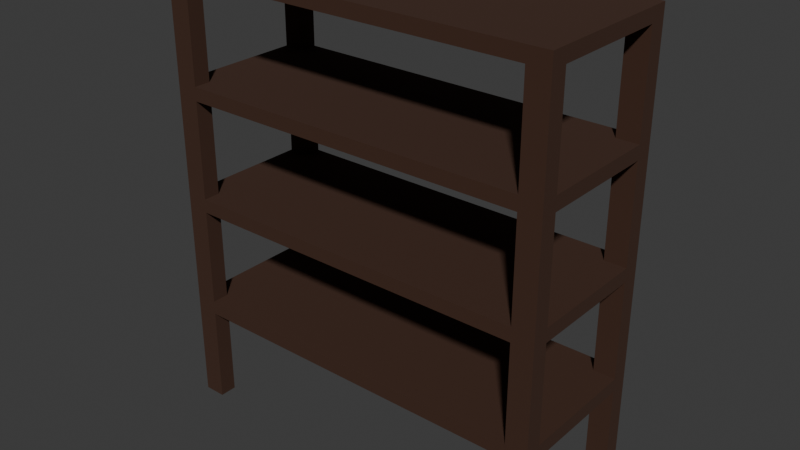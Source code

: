 # Source: shelf.blend  (saved by Blender 4.1.24; exported with 4.5.12 LTS)
import bpy
from mathutils import Matrix  # noqa: F401  (used for matrix-valued properties, if any)

bpy.ops.wm.read_factory_settings(use_empty=True)
scene = bpy.context.scene
scene.name = 'Scene'

# ---- collections
col_collection = bpy.data.collections.new('Collection'); scene.collection.children.link(col_collection)

# ---- materials (node trees are filled in below, after node groups)
mat_material = bpy.data.materials.new('Material')
mat_material.alpha_threshold = 0.0
mat_material.use_transparent_shadow = False
mat_material.roughness = 0.5
mat_material.line_color = (0.0, 0.0, 0.0, 1.0)

# ---- material node trees
mat_material.use_nodes = True; mat_material.node_tree.nodes.clear()
_N = mat_material.node_tree.nodes; _L = mat_material.node_tree.links
n0 = _N.new('ShaderNodeOutputMaterial'); n0.name = 'Material Output'; n0.location = (300, 300)
n1 = _N.new('ShaderNodeBsdfPrincipled'); n1.name = 'Principled BSDF'; n1.location = (10, 300)
n1.inputs[0].default_value = (0.05087, 0.02059, 0.01071, 1.0)
n1.inputs[2].default_value = 1.0
n1.inputs[3].default_value = 1.45
_L.new(n1.outputs[0], n0.inputs[0])
n0.is_active_output = True

# ---- world
world_world = bpy.data.worlds.new('World'); scene.world = world_world
world_world.use_nodes = True; world_world.node_tree.nodes.clear()
_N = world_world.node_tree.nodes; _L = world_world.node_tree.links
n0 = _N.new('ShaderNodeOutputWorld'); n0.name = 'World Output'; n0.location = (300, 300)
n1 = _N.new('ShaderNodeBackground'); n1.name = 'Background'; n1.location = (10, 300)
n1.inputs[0].default_value = (0.05088, 0.05088, 0.05088, 1.0)
_L.new(n1.outputs[0], n0.inputs[0])
n0.is_active_output = True
world_world.color = (0.05088, 0.05088, 0.05088)
world_world.use_sun_shadow = False
world_world.sun_shadow_jitter_overblur = 0.0

# ---- meshes
me_cube_001 = bpy.data.meshes.new('Cube.001')
me_cube_001.from_pydata([(-2.0, 0.7871, -0.5749), (-2.0, 0.7871, -0.716), (-2.0, -0.7871, -0.5749), (-2.0, -0.7871, -0.716), (2.0, 0.7871, -0.5749), (2.0, 0.7871, -0.716), (2.0, -0.7871, -0.5749), (2.0, -0.7871, -0.716), (0.0, -0.7871, -0.5749), (0.0, -0.7871, -0.716), (0.0, 0.7871, -0.5749), (0.0, 0.7871, -0.716), (-2.0, 0.6122, -0.716), (-2.0, 0.4373, -0.716), (-2.0, 0.2624, -0.716), (-2.0, 0.08746, -0.716), (-2.0, -0.08746, -0.716), (-2.0, -0.2624, -0.716), (-2.0, -0.4373, -0.716), (-2.0, -0.6122, -0.716), (0.2222, -0.7871, -0.716), (0.4444, -0.7871, -0.716), (0.6667, -0.7871, -0.716), (0.8889, -0.7871, -0.716), (1.111, -0.7871, -0.716), (1.333, -0.7871, -0.716), (1.556, -0.7871, -0.716), (1.778, -0.7871, -0.716), (2.0, -0.6122, -0.716), (2.0, -0.4373, -0.716), (2.0, -0.2624, -0.716), (2.0, -0.08746, -0.716), (2.0, 0.08746, -0.716), (2.0, 0.2624, -0.716), (2.0, 0.4373, -0.716), (2.0, 0.6122, -0.716), (-0.2222, 0.7871, -0.716), (-0.4444, 0.7871, -0.716), (-0.6667, 0.7871, -0.716), (-0.8889, 0.7871, -0.716), (-1.111, 0.7871, -0.716), (-1.333, 0.7871, -0.716), (-1.556, 0.7871, -0.716), (-1.778, 0.7871, -0.716), (-1.778, -0.7871, -0.716), (-1.556, -0.7871, -0.716), (-1.333, -0.7871, -0.716), (-1.111, -0.7871, -0.716), (-0.8889, -0.7871, -0.716), (-0.6667, -0.7871, -0.716), (-0.4444, -0.7871, -0.716), (-0.2222, -0.7871, -0.716), (1.778, 0.7871, -0.716), (1.556, 0.7871, -0.716), (1.333, 0.7871, -0.716), (1.111, 0.7871, -0.716), (0.8889, 0.7871, -0.716), (0.6667, 0.7871, -0.716), (0.4444, 0.7871, -0.716), (0.2222, 0.7871, -0.716), (0.0, -0.6122, -0.716), (0.0, -0.4373, -0.716), (0.0, -0.2624, -0.716), (0.0, -0.08746, -0.716), (0.0, 0.08746, -0.716), (0.0, 0.2624, -0.716), (0.0, 0.4373, -0.716), (0.0, 0.6122, -0.716), (1.778, -0.6122, -0.716), (1.778, -0.4373, -0.716), (1.778, -0.2624, -0.716), (1.778, -0.08746, -0.716), (1.778, 0.08746, -0.716), (1.778, 0.2624, -0.716), (1.778, 0.4373, -0.716), (1.778, 0.6122, -0.716), (1.556, -0.6122, -0.716), (1.556, -0.4373, -0.716), (1.556, -0.2624, -0.716), (1.556, -0.08746, -0.716), (1.556, 0.08746, -0.716), (1.556, 0.2624, -0.716), (1.556, 0.4373, -0.716), (1.556, 0.6122, -0.716), (1.333, -0.6122, -0.716), (1.333, -0.4373, -0.716), (1.333, -0.2624, -0.716), (1.333, -0.08746, -0.716), (1.333, 0.08746, -0.716), (1.333, 0.2624, -0.716), (1.333, 0.4373, -0.716), (1.333, 0.6122, -0.716), (1.111, -0.6122, -0.716), (1.111, -0.4373, -0.716), (1.111, -0.2624, -0.716), (1.111, -0.08746, -0.716), (1.111, 0.08746, -0.716), (1.111, 0.2624, -0.716), (1.111, 0.4373, -0.716), (1.111, 0.6122, -0.716), (0.8889, -0.6122, -0.716), (0.8889, -0.4373, -0.716), (0.8889, -0.2624, -0.716), (0.8889, -0.08746, -0.716), (0.8889, 0.08746, -0.716), (0.8889, 0.2624, -0.716), (0.8889, 0.4373, -0.716), (0.8889, 0.6122, -0.716), (0.6667, -0.6122, -0.716), (0.6667, -0.4373, -0.716), (0.6667, -0.2624, -0.716), (0.6667, -0.08746, -0.716), (0.6667, 0.08746, -0.716), (0.6667, 0.2624, -0.716), (0.6667, 0.4373, -0.716), (0.6667, 0.6122, -0.716), (0.4444, -0.6122, -0.716), (0.4444, -0.4373, -0.716), (0.4444, -0.2624, -0.716), (0.4444, -0.08746, -0.716), (0.4444, 0.08746, -0.716), (0.4444, 0.2624, -0.716), (0.4444, 0.4373, -0.716), (0.4444, 0.6122, -0.716), (0.2222, -0.6122, -0.716), (0.2222, -0.4373, -0.716), (0.2222, -0.2624, -0.716), (0.2222, -0.08746, -0.716), (0.2222, 0.08746, -0.716), (0.2222, 0.2624, -0.716), (0.2222, 0.4373, -0.716), (0.2222, 0.6122, -0.716), (-0.2222, -0.6122, -0.716), (-0.2222, -0.4373, -0.716), (-0.2222, -0.2624, -0.716), (-0.2222, -0.08746, -0.716), (-0.2222, 0.08746, -0.716), (-0.2222, 0.2624, -0.716), (-0.2222, 0.4373, -0.716), (-0.2222, 0.6122, -0.716), (-0.4444, -0.6122, -0.716), (-0.4444, -0.4373, -0.716), (-0.4444, -0.2624, -0.716), (-0.4444, -0.08746, -0.716), (-0.4444, 0.08746, -0.716), (-0.4444, 0.2624, -0.716), (-0.4444, 0.4373, -0.716), (-0.4444, 0.6122, -0.716), (-0.6667, -0.6122, -0.716), (-0.6667, -0.4373, -0.716), (-0.6667, -0.2624, -0.716), (-0.6667, -0.08746, -0.716), (-0.6667, 0.08746, -0.716), (-0.6667, 0.2624, -0.716), (-0.6667, 0.4373, -0.716), (-0.6667, 0.6122, -0.716), (-0.8889, -0.6122, -0.716), (-0.8889, -0.4373, -0.716), (-0.8889, -0.2624, -0.716), (-0.8889, -0.08746, -0.716), (-0.8889, 0.08746, -0.716), (-0.8889, 0.2624, -0.716), (-0.8889, 0.4373, -0.716), (-0.8889, 0.6122, -0.716), (-1.111, -0.6122, -0.716), (-1.111, -0.4373, -0.716), (-1.111, -0.2624, -0.716), (-1.111, -0.08746, -0.716), (-1.111, 0.08746, -0.716), (-1.111, 0.2624, -0.716), (-1.111, 0.4373, -0.716), (-1.111, 0.6122, -0.716), (-1.333, -0.6122, -0.716), (-1.333, -0.4373, -0.716), (-1.333, -0.2624, -0.716), (-1.333, -0.08746, -0.716), (-1.333, 0.08746, -0.716), (-1.333, 0.2624, -0.716), (-1.333, 0.4373, -0.716), (-1.333, 0.6122, -0.716), (-1.556, -0.6122, -0.716), (-1.556, -0.4373, -0.716), (-1.556, -0.2624, -0.716), (-1.556, -0.08746, -0.716), (-1.556, 0.08746, -0.716), (-1.556, 0.2624, -0.716), (-1.556, 0.4373, -0.716), (-1.556, 0.6122, -0.716), (-1.778, -0.6122, -0.716), (-1.778, -0.4373, -0.716), (-1.778, -0.2624, -0.716), (-1.778, -0.08746, -0.716), (-1.778, 0.08746, -0.716), (-1.778, 0.2624, -0.716), (-1.778, 0.4373, -0.716), (-1.778, 0.6122, -0.716), (-2.0, -0.6122, -1.716), (-2.0, -0.7871, -1.716), (1.778, -0.7871, -1.716), (2.0, -0.7871, -1.716), (2.0, 0.6122, -1.716), (2.0, 0.7871, -1.716), (-1.778, 0.7871, -1.716), (-2.0, 0.7871, -1.716), (-2.0, 0.6122, -1.716), (2.0, -0.6122, -1.716), (-1.778, -0.7871, -1.716), (1.778, 0.7871, -1.716), (1.778, 0.6122, -1.716), (1.778, -0.6122, -1.716), (-1.778, 0.6122, -1.716), (-1.778, -0.6122, -1.716)], [], [(0, 1, 12, 13, 14, 15, 16, 17, 18, 19, 3, 2), (8, 9, 20, 21, 22, 23, 24, 25, 26, 27, 7, 6), (6, 7, 28, 29, 30, 31, 32, 33, 34, 35, 5, 4), (10, 11, 36, 37, 38, 39, 40, 41, 42, 43, 1, 0), (8, 6, 4, 10), (35, 75, 208, 200), (131, 67, 11, 59), (2, 8, 10, 0), (4, 5, 52, 53, 54, 55, 56, 57, 58, 59, 11, 10), (2, 3, 44, 45, 46, 47, 48, 49, 50, 51, 9, 8), (28, 7, 199, 205), (75, 83, 53, 52), (83, 91, 54, 53), (91, 99, 55, 54), (99, 107, 56, 55), (107, 115, 57, 56), (115, 123, 58, 57), (123, 131, 59, 58), (12, 1, 203, 204), (28, 68, 69, 29), (29, 69, 70, 30), (30, 70, 71, 31), (31, 71, 72, 32), (32, 72, 73, 33), (33, 73, 74, 34), (34, 74, 75, 35), (27, 26, 76, 68), (68, 76, 77, 69), (69, 77, 78, 70), (70, 78, 79, 71), (71, 79, 80, 72), (72, 80, 81, 73), (73, 81, 82, 74), (74, 82, 83, 75), (26, 25, 84, 76), (76, 84, 85, 77), (77, 85, 86, 78), (78, 86, 87, 79), (79, 87, 88, 80), (80, 88, 89, 81), (81, 89, 90, 82), (82, 90, 91, 83), (25, 24, 92, 84), (84, 92, 93, 85), (85, 93, 94, 86), (86, 94, 95, 87), (87, 95, 96, 88), (88, 96, 97, 89), (89, 97, 98, 90), (90, 98, 99, 91), (24, 23, 100, 92), (92, 100, 101, 93), (93, 101, 102, 94), (94, 102, 103, 95), (95, 103, 104, 96), (96, 104, 105, 97), (97, 105, 106, 98), (98, 106, 107, 99), (23, 22, 108, 100), (100, 108, 109, 101), (101, 109, 110, 102), (102, 110, 111, 103), (103, 111, 112, 104), (104, 112, 113, 105), (105, 113, 114, 106), (106, 114, 115, 107), (22, 21, 116, 108), (108, 116, 117, 109), (109, 117, 118, 110), (110, 118, 119, 111), (111, 119, 120, 112), (112, 120, 121, 113), (113, 121, 122, 114), (114, 122, 123, 115), (21, 20, 124, 116), (116, 124, 125, 117), (117, 125, 126, 118), (118, 126, 127, 119), (119, 127, 128, 120), (120, 128, 129, 121), (121, 129, 130, 122), (122, 130, 131, 123), (20, 9, 60, 124), (124, 60, 61, 125), (125, 61, 62, 126), (126, 62, 63, 127), (127, 63, 64, 128), (128, 64, 65, 129), (129, 65, 66, 130), (130, 66, 67, 131), (67, 139, 36, 11), (139, 147, 37, 36), (147, 155, 38, 37), (155, 163, 39, 38), (163, 171, 40, 39), (171, 179, 41, 40), (179, 187, 42, 41), (187, 195, 43, 42), (9, 51, 132, 60), (60, 132, 133, 61), (61, 133, 134, 62), (62, 134, 135, 63), (63, 135, 136, 64), (64, 136, 137, 65), (65, 137, 138, 66), (66, 138, 139, 67), (51, 50, 140, 132), (132, 140, 141, 133), (133, 141, 142, 134), (134, 142, 143, 135), (135, 143, 144, 136), (136, 144, 145, 137), (137, 145, 146, 138), (138, 146, 147, 139), (50, 49, 148, 140), (140, 148, 149, 141), (141, 149, 150, 142), (142, 150, 151, 143), (143, 151, 152, 144), (144, 152, 153, 145), (145, 153, 154, 146), (146, 154, 155, 147), (49, 48, 156, 148), (148, 156, 157, 149), (149, 157, 158, 150), (150, 158, 159, 151), (151, 159, 160, 152), (152, 160, 161, 153), (153, 161, 162, 154), (154, 162, 163, 155), (48, 47, 164, 156), (156, 164, 165, 157), (157, 165, 166, 158), (158, 166, 167, 159), (159, 167, 168, 160), (160, 168, 169, 161), (161, 169, 170, 162), (162, 170, 171, 163), (47, 46, 172, 164), (164, 172, 173, 165), (165, 173, 174, 166), (166, 174, 175, 167), (167, 175, 176, 168), (168, 176, 177, 169), (169, 177, 178, 170), (170, 178, 179, 171), (46, 45, 180, 172), (172, 180, 181, 173), (173, 181, 182, 174), (174, 182, 183, 175), (175, 183, 184, 176), (176, 184, 185, 177), (177, 185, 186, 178), (178, 186, 187, 179), (45, 44, 188, 180), (180, 188, 189, 181), (181, 189, 190, 182), (182, 190, 191, 183), (183, 191, 192, 184), (184, 192, 193, 185), (185, 193, 194, 186), (186, 194, 195, 187), (7, 27, 198, 199), (188, 19, 18, 189), (189, 18, 17, 190), (190, 17, 16, 191), (191, 16, 15, 192), (192, 15, 14, 193), (193, 14, 13, 194), (194, 13, 12, 195), (210, 204, 203, 202), (200, 208, 207, 201), (199, 198, 209, 205), (206, 197, 196, 211), (68, 28, 205, 209), (44, 3, 197, 206), (195, 12, 204, 210), (5, 35, 200, 201), (19, 188, 211, 196), (52, 5, 201, 207), (43, 195, 210, 202), (3, 19, 196, 197), (75, 52, 207, 208), (188, 44, 206, 211), (27, 68, 209, 198), (1, 43, 202, 203)])
_uv = me_cube_001.uv_layers.new(name='UVMap')
_uv.uv.foreach_set('vector', [0.375, 0.0, 0.625, 0.0, 0.625, 0.02778, 0.625, 0.05556, 0.625, 0.08333, 0.625, 0.1111, 0.625, 0.1389, 0.625, 0.1667, 0.625, 0.1944, 0.625, 0.2222, 0.625, 0.25, 0.375, 0.25, 0.375, 0.375, 0.625, 0.375, 0.625, 0.3889, 0.625, 0.4028, 0.625, 0.4167, 0.625, 0.4306, 0.625, 0.4444, 0.625, 0.4583, 0.625, 0.4722, 0.625, 0.4861, 0.625, 0.5, 0.375, 0.5, 0.375, 0.5, 0.625, 0.5, 0.625, 0.5278, 0.625, 0.5556, 0.625, 0.5833, 0.625, 0.6111, 0.625, 0.6389, 0.625, 0.6667, 0.625, 0.6944, 0.625, 0.7222, 0.625, 0.75, 0.375, 0.75, 0.375, 0.875, 0.625, 0.875, 0.625, 0.8889, 0.625, 0.9028, 0.625, 0.9167, 0.625, 0.9306, 0.625, 0.9444, 0.625, 0.9583, 0.625, 0.9722, 0.625, 0.9861, 0.625, 1.0, 0.375, 1.0, 0.25, 0.5, 0.375, 0.5, 0.375, 0.75, 0.25, 0.75, 0.625, 0.7222, 0.6389, 0.7222, 0.6389, 0.7222, 0.625, 0.7222, 0.7361, 0.7222, 0.75, 0.7222, 0.75, 0.75, 0.7361, 0.75, 0.125, 0.5, 0.25, 0.5, 0.25, 0.75, 0.125, 0.75, 0.375, 0.75, 0.625, 0.75, 0.625, 0.7639, 0.625, 0.7778, 0.625, 0.7917, 0.625, 0.8056, 0.625, 0.8194, 0.625, 0.8333, 0.625, 0.8472, 0.625, 0.8611, 0.625, 0.875, 0.375, 0.875, 0.375, 0.25, 0.625, 0.25, 0.625, 0.2639, 0.625, 0.2778, 0.625, 0.2917, 0.625, 0.3056, 0.625, 0.3194, 0.625, 0.3333, 0.625, 0.3472, 0.625, 0.3611, 0.625, 0.375, 0.375, 0.375, 0.625, 0.5278, 0.625, 0.5, 0.625, 0.5, 0.625, 0.5278, 0.6389, 0.7222, 0.6528, 0.7222, 0.6528, 0.75, 0.6389, 0.75, 0.6528, 0.7222, 0.6667, 0.7222, 0.6667, 0.75, 0.6528, 0.75, 0.6667, 0.7222, 0.6806, 0.7222, 0.6806, 0.75, 0.6667, 0.75, 0.6806, 0.7222, 0.6944, 0.7222, 0.6944, 0.75, 0.6806, 0.75, 0.6944, 0.7222, 0.7083, 0.7222, 0.7083, 0.75, 0.6944, 0.75, 0.7083, 0.7222, 0.7222, 0.7222, 0.7222, 0.75, 0.7083, 0.75, 0.7222, 0.7222, 0.7361, 0.7222, 0.7361, 0.75, 0.7222, 0.75, 0.625, 0.02778, 0.625, 0.0, 0.625, 0.0, 0.625, 0.02778, 0.625, 0.5278, 0.6389, 0.5278, 0.6389, 0.5556, 0.625, 0.5556, 0.625, 0.5556, 0.6389, 0.5556, 0.6389, 0.5833, 0.625, 0.5833, 0.625, 0.5833, 0.6389, 0.5833, 0.6389, 0.6111, 0.625, 0.6111, 0.625, 0.6111, 0.6389, 0.6111, 0.6389, 0.6389, 0.625, 0.6389, 0.625, 0.6389, 0.6389, 0.6389, 0.6389, 0.6667, 0.625, 0.6667, 0.625, 0.6667, 0.6389, 0.6667, 0.6389, 0.6944, 0.625, 0.6944, 0.625, 0.6944, 0.6389, 0.6944, 0.6389, 0.7222, 0.625, 0.7222, 0.6389, 0.5, 0.6528, 0.5, 0.6528, 0.5278, 0.6389, 0.5278, 0.6389, 0.5278, 0.6528, 0.5278, 0.6528, 0.5556, 0.6389, 0.5556, 0.6389, 0.5556, 0.6528, 0.5556, 0.6528, 0.5833, 0.6389, 0.5833, 0.6389, 0.5833, 0.6528, 0.5833, 0.6528, 0.6111, 0.6389, 0.6111, 0.6389, 0.6111, 0.6528, 0.6111, 0.6528, 0.6389, 0.6389, 0.6389, 0.6389, 0.6389, 0.6528, 0.6389, 0.6528, 0.6667, 0.6389, 0.6667, 0.6389, 0.6667, 0.6528, 0.6667, 0.6528, 0.6944, 0.6389, 0.6944, 0.6389, 0.6944, 0.6528, 0.6944, 0.6528, 0.7222, 0.6389, 0.7222, 0.6528, 0.5, 0.6667, 0.5, 0.6667, 0.5278, 0.6528, 0.5278, 0.6528, 0.5278, 0.6667, 0.5278, 0.6667, 0.5556, 0.6528, 0.5556, 0.6528, 0.5556, 0.6667, 0.5556, 0.6667, 0.5833, 0.6528, 0.5833, 0.6528, 0.5833, 0.6667, 0.5833, 0.6667, 0.6111, 0.6528, 0.6111, 0.6528, 0.6111, 0.6667, 0.6111, 0.6667, 0.6389, 0.6528, 0.6389, 0.6528, 0.6389, 0.6667, 0.6389, 0.6667, 0.6667, 0.6528, 0.6667, 0.6528, 0.6667, 0.6667, 0.6667, 0.6667, 0.6944, 0.6528, 0.6944, 0.6528, 0.6944, 0.6667, 0.6944, 0.6667, 0.7222, 0.6528, 0.7222, 0.6667, 0.5, 0.6806, 0.5, 0.6806, 0.5278, 0.6667, 0.5278, 0.6667, 0.5278, 0.6806, 0.5278, 0.6806, 0.5556, 0.6667, 0.5556, 0.6667, 0.5556, 0.6806, 0.5556, 0.6806, 0.5833, 0.6667, 0.5833, 0.6667, 0.5833, 0.6806, 0.5833, 0.6806, 0.6111, 0.6667, 0.6111, 0.6667, 0.6111, 0.6806, 0.6111, 0.6806, 0.6389, 0.6667, 0.6389, 0.6667, 0.6389, 0.6806, 0.6389, 0.6806, 0.6667, 0.6667, 0.6667, 0.6667, 0.6667, 0.6806, 0.6667, 0.6806, 0.6944, 0.6667, 0.6944, 0.6667, 0.6944, 0.6806, 0.6944, 0.6806, 0.7222, 0.6667, 0.7222, 0.6806, 0.5, 0.6944, 0.5, 0.6944, 0.5278, 0.6806, 0.5278, 0.6806, 0.5278, 0.6944, 0.5278, 0.6944, 0.5556, 0.6806, 0.5556, 0.6806, 0.5556, 0.6944, 0.5556, 0.6944, 0.5833, 0.6806, 0.5833, 0.6806, 0.5833, 0.6944, 0.5833, 0.6944, 0.6111, 0.6806, 0.6111, 0.6806, 0.6111, 0.6944, 0.6111, 0.6944, 0.6389, 0.6806, 0.6389, 0.6806, 0.6389, 0.6944, 0.6389, 0.6944, 0.6667, 0.6806, 0.6667, 0.6806, 0.6667, 0.6944, 0.6667, 0.6944, 0.6944, 0.6806, 0.6944, 0.6806, 0.6944, 0.6944, 0.6944, 0.6944, 0.7222, 0.6806, 0.7222, 0.6944, 0.5, 0.7083, 0.5, 0.7083, 0.5278, 0.6944, 0.5278, 0.6944, 0.5278, 0.7083, 0.5278, 0.7083, 0.5556, 0.6944, 0.5556, 0.6944, 0.5556, 0.7083, 0.5556, 0.7083, 0.5833, 0.6944, 0.5833, 0.6944, 0.5833, 0.7083, 0.5833, 0.7083, 0.6111, 0.6944, 0.6111, 0.6944, 0.6111, 0.7083, 0.6111, 0.7083, 0.6389, 0.6944, 0.6389, 0.6944, 0.6389, 0.7083, 0.6389, 0.7083, 0.6667, 0.6944, 0.6667, 0.6944, 0.6667, 0.7083, 0.6667, 0.7083, 0.6944, 0.6944, 0.6944, 0.6944, 0.6944, 0.7083, 0.6944, 0.7083, 0.7222, 0.6944, 0.7222, 0.7083, 0.5, 0.7222, 0.5, 0.7222, 0.5278, 0.7083, 0.5278, 0.7083, 0.5278, 0.7222, 0.5278, 0.7222, 0.5556, 0.7083, 0.5556, 0.7083, 0.5556, 0.7222, 0.5556, 0.7222, 0.5833, 0.7083, 0.5833, 0.7083, 0.5833, 0.7222, 0.5833, 0.7222, 0.6111, 0.7083, 0.6111, 0.7083, 0.6111, 0.7222, 0.6111, 0.7222, 0.6389, 0.7083, 0.6389, 0.7083, 0.6389, 0.7222, 0.6389, 0.7222, 0.6667, 0.7083, 0.6667, 0.7083, 0.6667, 0.7222, 0.6667, 0.7222, 0.6944, 0.7083, 0.6944, 0.7083, 0.6944, 0.7222, 0.6944, 0.7222, 0.7222, 0.7083, 0.7222, 0.7222, 0.5, 0.7361, 0.5, 0.7361, 0.5278, 0.7222, 0.5278, 0.7222, 0.5278, 0.7361, 0.5278, 0.7361, 0.5556, 0.7222, 0.5556, 0.7222, 0.5556, 0.7361, 0.5556, 0.7361, 0.5833, 0.7222, 0.5833, 0.7222, 0.5833, 0.7361, 0.5833, 0.7361, 0.6111, 0.7222, 0.6111, 0.7222, 0.6111, 0.7361, 0.6111, 0.7361, 0.6389, 0.7222, 0.6389, 0.7222, 0.6389, 0.7361, 0.6389, 0.7361, 0.6667, 0.7222, 0.6667, 0.7222, 0.6667, 0.7361, 0.6667, 0.7361, 0.6944, 0.7222, 0.6944, 0.7222, 0.6944, 0.7361, 0.6944, 0.7361, 0.7222, 0.7222, 0.7222, 0.7361, 0.5, 0.75, 0.5, 0.75, 0.5278, 0.7361, 0.5278, 0.7361, 0.5278, 0.75, 0.5278, 0.75, 0.5556, 0.7361, 0.5556, 0.7361, 0.5556, 0.75, 0.5556, 0.75, 0.5833, 0.7361, 0.5833, 0.7361, 0.5833, 0.75, 0.5833, 0.75, 0.6111, 0.7361, 0.6111, 0.7361, 0.6111, 0.75, 0.6111, 0.75, 0.6389, 0.7361, 0.6389, 0.7361, 0.6389, 0.75, 0.6389, 0.75, 0.6667, 0.7361, 0.6667, 0.7361, 0.6667, 0.75, 0.6667, 0.75, 0.6944, 0.7361, 0.6944, 0.7361, 0.6944, 0.75, 0.6944, 0.75, 0.7222, 0.7361, 0.7222, 0.75, 0.7222, 0.7639, 0.7222, 0.7639, 0.75, 0.75, 0.75, 0.7639, 0.7222, 0.7778, 0.7222, 0.7778, 0.75, 0.7639, 0.75, 0.7778, 0.7222, 0.7917, 0.7222, 0.7917, 0.75, 0.7778, 0.75, 0.7917, 0.7222, 0.8056, 0.7222, 0.8056, 0.75, 0.7917, 0.75, 0.8056, 0.7222, 0.8194, 0.7222, 0.8194, 0.75, 0.8056, 0.75, 0.8194, 0.7222, 0.8333, 0.7222, 0.8333, 0.75, 0.8194, 0.75, 0.8333, 0.7222, 0.8472, 0.7222, 0.8472, 0.75, 0.8333, 0.75, 0.8472, 0.7222, 0.8611, 0.7222, 0.8611, 0.75, 0.8472, 0.75, 0.75, 0.5, 0.7639, 0.5, 0.7639, 0.5278, 0.75, 0.5278, 0.75, 0.5278, 0.7639, 0.5278, 0.7639, 0.5556, 0.75, 0.5556, 0.75, 0.5556, 0.7639, 0.5556, 0.7639, 0.5833, 0.75, 0.5833, 0.75, 0.5833, 0.7639, 0.5833, 0.7639, 0.6111, 0.75, 0.6111, 0.75, 0.6111, 0.7639, 0.6111, 0.7639, 0.6389, 0.75, 0.6389, 0.75, 0.6389, 0.7639, 0.6389, 0.7639, 0.6667, 0.75, 0.6667, 0.75, 0.6667, 0.7639, 0.6667, 0.7639, 0.6944, 0.75, 0.6944, 0.75, 0.6944, 0.7639, 0.6944, 0.7639, 0.7222, 0.75, 0.7222, 0.7639, 0.5, 0.7778, 0.5, 0.7778, 0.5278, 0.7639, 0.5278, 0.7639, 0.5278, 0.7778, 0.5278, 0.7778, 0.5556, 0.7639, 0.5556, 0.7639, 0.5556, 0.7778, 0.5556, 0.7778, 0.5833, 0.7639, 0.5833, 0.7639, 0.5833, 0.7778, 0.5833, 0.7778, 0.6111, 0.7639, 0.6111, 0.7639, 0.6111, 0.7778, 0.6111, 0.7778, 0.6389, 0.7639, 0.6389, 0.7639, 0.6389, 0.7778, 0.6389, 0.7778, 0.6667, 0.7639, 0.6667, 0.7639, 0.6667, 0.7778, 0.6667, 0.7778, 0.6944, 0.7639, 0.6944, 0.7639, 0.6944, 0.7778, 0.6944, 0.7778, 0.7222, 0.7639, 0.7222, 0.7778, 0.5, 0.7917, 0.5, 0.7917, 0.5278, 0.7778, 0.5278, 0.7778, 0.5278, 0.7917, 0.5278, 0.7917, 0.5556, 0.7778, 0.5556, 0.7778, 0.5556, 0.7917, 0.5556, 0.7917, 0.5833, 0.7778, 0.5833, 0.7778, 0.5833, 0.7917, 0.5833, 0.7917, 0.6111, 0.7778, 0.6111, 0.7778, 0.6111, 0.7917, 0.6111, 0.7917, 0.6389, 0.7778, 0.6389, 0.7778, 0.6389, 0.7917, 0.6389, 0.7917, 0.6667, 0.7778, 0.6667, 0.7778, 0.6667, 0.7917, 0.6667, 0.7917, 0.6944, 0.7778, 0.6944, 0.7778, 0.6944, 0.7917, 0.6944, 0.7917, 0.7222, 0.7778, 0.7222, 0.7917, 0.5, 0.8056, 0.5, 0.8056, 0.5278, 0.7917, 0.5278, 0.7917, 0.5278, 0.8056, 0.5278, 0.8056, 0.5556, 0.7917, 0.5556, 0.7917, 0.5556, 0.8056, 0.5556, 0.8056, 0.5833, 0.7917, 0.5833, 0.7917, 0.5833, 0.8056, 0.5833, 0.8056, 0.6111, 0.7917, 0.6111, 0.7917, 0.6111, 0.8056, 0.6111, 0.8056, 0.6389, 0.7917, 0.6389, 0.7917, 0.6389, 0.8056, 0.6389, 0.8056, 0.6667, 0.7917, 0.6667, 0.7917, 0.6667, 0.8056, 0.6667, 0.8056, 0.6944, 0.7917, 0.6944, 0.7917, 0.6944, 0.8056, 0.6944, 0.8056, 0.7222, 0.7917, 0.7222, 0.8056, 0.5, 0.8194, 0.5, 0.8194, 0.5278, 0.8056, 0.5278, 0.8056, 0.5278, 0.8194, 0.5278, 0.8194, 0.5556, 0.8056, 0.5556, 0.8056, 0.5556, 0.8194, 0.5556, 0.8194, 0.5833, 0.8056, 0.5833, 0.8056, 0.5833, 0.8194, 0.5833, 0.8194, 0.6111, 0.8056, 0.6111, 0.8056, 0.6111, 0.8194, 0.6111, 0.8194, 0.6389, 0.8056, 0.6389, 0.8056, 0.6389, 0.8194, 0.6389, 0.8194, 0.6667, 0.8056, 0.6667, 0.8056, 0.6667, 0.8194, 0.6667, 0.8194, 0.6944, 0.8056, 0.6944, 0.8056, 0.6944, 0.8194, 0.6944, 0.8194, 0.7222, 0.8056, 0.7222, 0.8194, 0.5, 0.8333, 0.5, 0.8333, 0.5278, 0.8194, 0.5278, 0.8194, 0.5278, 0.8333, 0.5278, 0.8333, 0.5556, 0.8194, 0.5556, 0.8194, 0.5556, 0.8333, 0.5556, 0.8333, 0.5833, 0.8194, 0.5833, 0.8194, 0.5833, 0.8333, 0.5833, 0.8333, 0.6111, 0.8194, 0.6111, 0.8194, 0.6111, 0.8333, 0.6111, 0.8333, 0.6389, 0.8194, 0.6389, 0.8194, 0.6389, 0.8333, 0.6389, 0.8333, 0.6667, 0.8194, 0.6667, 0.8194, 0.6667, 0.8333, 0.6667, 0.8333, 0.6944, 0.8194, 0.6944, 0.8194, 0.6944, 0.8333, 0.6944, 0.8333, 0.7222, 0.8194, 0.7222, 0.8333, 0.5, 0.8472, 0.5, 0.8472, 0.5278, 0.8333, 0.5278, 0.8333, 0.5278, 0.8472, 0.5278, 0.8472, 0.5556, 0.8333, 0.5556, 0.8333, 0.5556, 0.8472, 0.5556, 0.8472, 0.5833, 0.8333, 0.5833, 0.8333, 0.5833, 0.8472, 0.5833, 0.8472, 0.6111, 0.8333, 0.6111, 0.8333, 0.6111, 0.8472, 0.6111, 0.8472, 0.6389, 0.8333, 0.6389, 0.8333, 0.6389, 0.8472, 0.6389, 0.8472, 0.6667, 0.8333, 0.6667, 0.8333, 0.6667, 0.8472, 0.6667, 0.8472, 0.6944, 0.8333, 0.6944, 0.8333, 0.6944, 0.8472, 0.6944, 0.8472, 0.7222, 0.8333, 0.7222, 0.8472, 0.5, 0.8611, 0.5, 0.8611, 0.5278, 0.8472, 0.5278, 0.8472, 0.5278, 0.8611, 0.5278, 0.8611, 0.5556, 0.8472, 0.5556, 0.8472, 0.5556, 0.8611, 0.5556, 0.8611, 0.5833, 0.8472, 0.5833, 0.8472, 0.5833, 0.8611, 0.5833, 0.8611, 0.6111, 0.8472, 0.6111, 0.8472, 0.6111, 0.8611, 0.6111, 0.8611, 0.6389, 0.8472, 0.6389, 0.8472, 0.6389, 0.8611, 0.6389, 0.8611, 0.6667, 0.8472, 0.6667, 0.8472, 0.6667, 0.8611, 0.6667, 0.8611, 0.6944, 0.8472, 0.6944, 0.8472, 0.6944, 0.8611, 0.6944, 0.8611, 0.7222, 0.8472, 0.7222, 0.625, 0.5, 0.625, 0.4861, 0.625, 0.4861, 0.625, 0.5, 0.8611, 0.5278, 0.875, 0.5278, 0.875, 0.5556, 0.8611, 0.5556, 0.8611, 0.5556, 0.875, 0.5556, 0.875, 0.5833, 0.8611, 0.5833, 0.8611, 0.5833, 0.875, 0.5833, 0.875, 0.6111, 0.8611, 0.6111, 0.8611, 0.6111, 0.875, 0.6111, 0.875, 0.6389, 0.8611, 0.6389, 0.8611, 0.6389, 0.875, 0.6389, 0.875, 0.6667, 0.8611, 0.6667, 0.8611, 0.6667, 0.875, 0.6667, 0.875, 0.6944, 0.8611, 0.6944, 0.8611, 0.6944, 0.875, 0.6944, 0.875, 0.7222, 0.8611, 0.7222, 0.8611, 0.7222, 0.875, 0.7222, 0.875, 0.75, 0.8611, 0.75, 0.625, 0.7222, 0.6389, 0.7222, 0.6389, 0.75, 0.625, 0.75, 0.625, 0.5, 0.6389, 0.5, 0.6389, 0.5278, 0.625, 0.5278, 0.8611, 0.5, 0.875, 0.5, 0.875, 0.5278, 0.8611, 0.5278, 0.6389, 0.5278, 0.625, 0.5278, 0.625, 0.5278, 0.6389, 0.5278, 0.625, 0.2639, 0.625, 0.25, 0.625, 0.25, 0.625, 0.2639, 0.8611, 0.7222, 0.875, 0.7222, 0.875, 0.7222, 0.8611, 0.7222, 0.625, 0.75, 0.625, 0.7222, 0.625, 0.7222, 0.625, 0.75, 0.875, 0.5278, 0.8611, 0.5278, 0.8611, 0.5278, 0.875, 0.5278, 0.625, 0.7639, 0.625, 0.75, 0.625, 0.75, 0.625, 0.7639, 0.8611, 0.75, 0.8611, 0.7222, 0.8611, 0.7222, 0.8611, 0.75, 0.625, 0.25, 0.625, 0.2222, 0.625, 0.2222, 0.625, 0.25, 0.6389, 0.7222, 0.6389, 0.75, 0.6389, 0.75, 0.6389, 0.7222, 0.8611, 0.5278, 0.8611, 0.5, 0.8611, 0.5, 0.8611, 0.5278, 0.6389, 0.5, 0.6389, 0.5278, 0.6389, 0.5278, 0.6389, 0.5, 0.625, 1.0, 0.625, 0.9861, 0.625, 0.9861, 0.625, 1.0])
me_cube_001.materials.append(mat_material)
me_cube_001.update()

# ---- objects
ob_cube = bpy.data.objects.new('Cube', me_cube_001)

# ---- transforms, parenting, visibility, modifiers, constraints
ob_cube.location = (0.0, 0.0, 1.0)
_m = ob_cube.modifiers.new('Array', 'ARRAY')
_m.count = 4
_m.relative_offset_displace = (0.0, 0.0, 1.0)

# ---- collection membership
col_collection.objects.link(ob_cube)

# ---- scene / render settings (as saved in the file)
scene.frame_start = 1; scene.frame_end = 250; scene.frame_set(1)
scene.render.engine = 'BLENDER_EEVEE_NEXT'
scene.cycles.sampling_pattern = 'TABULATED_SOBOL'
scene.eevee.ray_tracing_options.trace_max_roughness = 0.0
bpy.context.view_layer.update()

# ---- added for rendering (the .blend has no active camera and no usable light): camera, sun
cam_auto = bpy.data.cameras.new('AutoCamera')
cam_auto.lens = 50.0
cam_auto.sensor_width = 36.0
cam_auto.clip_end = 1000.0
ob_auto_camera = bpy.data.objects.new('AutoCamera', cam_auto)
scene.collection.objects.link(ob_auto_camera)
ob_auto_camera.location = (5.80104, -6.96125, 6.20705)
ob_auto_camera.rotation_euler = (1.09748, -7.21219e-08, 0.694738)
scene.camera = ob_auto_camera
light_auto_sun = bpy.data.lights.new('AutoSun', 'SUN')
light_auto_sun.energy = 3.0
light_auto_sun.angle = 0.0523599
ob_auto_sun = bpy.data.objects.new('AutoSun', light_auto_sun)
scene.collection.objects.link(ob_auto_sun)
ob_auto_sun.rotation_euler = (0.872665, 0.174533, 0.523599)
bpy.context.view_layer.update()
